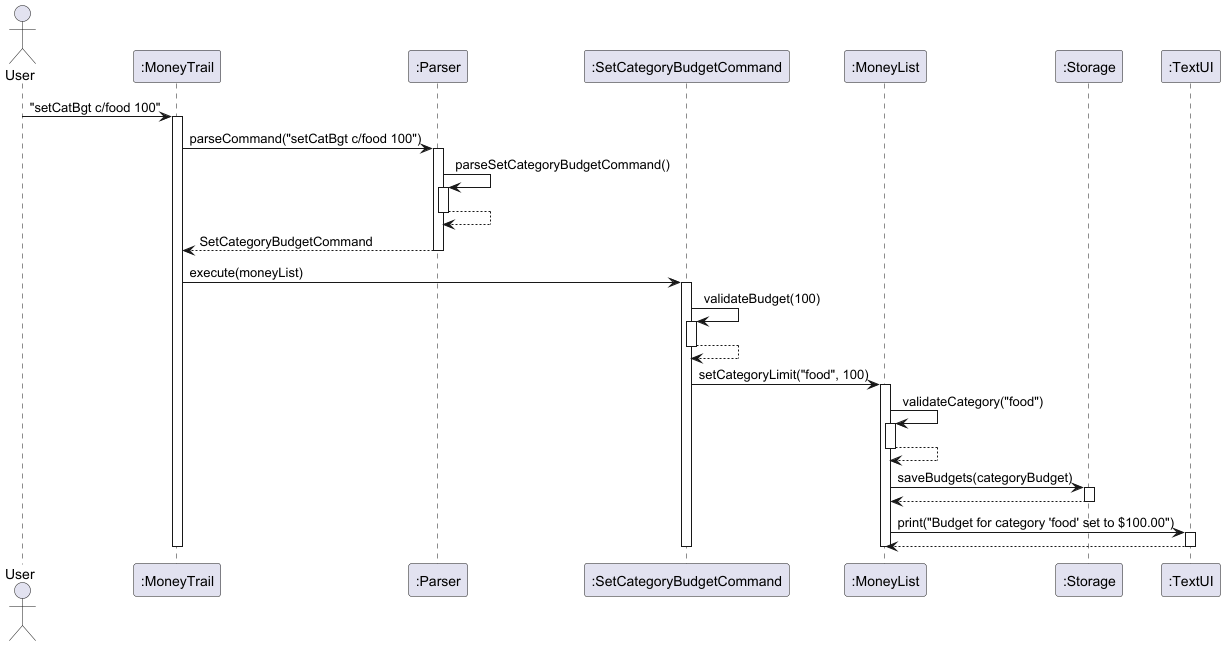

The diagram above was rendered by PlantUML. Its source (embedded in the PNG):
@startuml
actor User
participant MoneyTrail as ":MoneyTrail"
participant Parser as ":Parser"
participant SetCategoryBudgetCommand as ":SetCategoryBudgetCommand"
participant MoneyList as ":MoneyList"
participant Storage as ":Storage"
participant TextUI as ":TextUI"

User -> MoneyTrail : "setCatBgt c/food 100"
activate MoneyTrail

MoneyTrail -> Parser : parseCommand("setCatBgt c/food 100")
activate Parser

Parser -> Parser : parseSetCategoryBudgetCommand()
activate Parser
Parser --> Parser
deactivate Parser

Parser --> MoneyTrail : SetCategoryBudgetCommand
deactivate Parser

MoneyTrail -> SetCategoryBudgetCommand : execute(moneyList)
activate SetCategoryBudgetCommand

SetCategoryBudgetCommand -> SetCategoryBudgetCommand: validateBudget(100)
activate SetCategoryBudgetCommand
SetCategoryBudgetCommand --> SetCategoryBudgetCommand
deactivate SetCategoryBudgetCommand

SetCategoryBudgetCommand -> MoneyList : setCategoryLimit("food", 100)
activate MoneyList

MoneyList -> MoneyList: validateCategory("food")
activate MoneyList
MoneyList --> MoneyList
deactivate MoneyList

MoneyList -> Storage : saveBudgets(categoryBudget)
activate Storage
Storage --> MoneyList :
deactivate Storage

MoneyList -> TextUI : print("Budget for category 'food' set to $100.00")
activate TextUI
TextUI --> MoneyList :
deactivate TextUI

deactivate MoneyList
deactivate SetCategoryBudgetCommand
deactivate MoneyTrail
@enduml